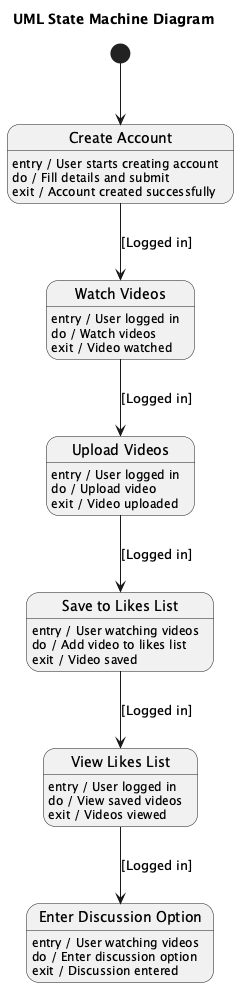

The diagram above was rendered by PlantUML. Its source (embedded in the PNG):
@startuml
title UML State Machine Diagram

state "Create Account" as CreateAccount
CreateAccount : entry / User starts creating account
CreateAccount : do / Fill details and submit
CreateAccount : exit / Account created successfully

state "Watch Videos" as WatchVideos
WatchVideos : entry / User logged in
WatchVideos : do / Watch videos
WatchVideos : exit / Video watched

state "Upload Videos" as UploadVideos
UploadVideos : entry / User logged in
UploadVideos : do / Upload video
UploadVideos : exit / Video uploaded

state "Save to Likes List" as SaveToLikesList
SaveToLikesList : entry / User watching videos
SaveToLikesList : do / Add video to likes list
SaveToLikesList : exit / Video saved

state "View Likes List" as ViewLikesList
ViewLikesList : entry / User logged in
ViewLikesList : do / View saved videos
ViewLikesList : exit / Videos viewed

state "Enter Discussion Option" as EnterDiscussionOption
EnterDiscussionOption : entry / User watching videos
EnterDiscussionOption : do / Enter discussion option
EnterDiscussionOption : exit / Discussion entered

[*] --> CreateAccount

CreateAccount --> WatchVideos : [Logged in]
WatchVideos --> UploadVideos : [Logged in]
UploadVideos --> SaveToLikesList : [Logged in]
SaveToLikesList --> ViewLikesList : [Logged in]
ViewLikesList --> EnterDiscussionOption : [Logged in]

@enduml